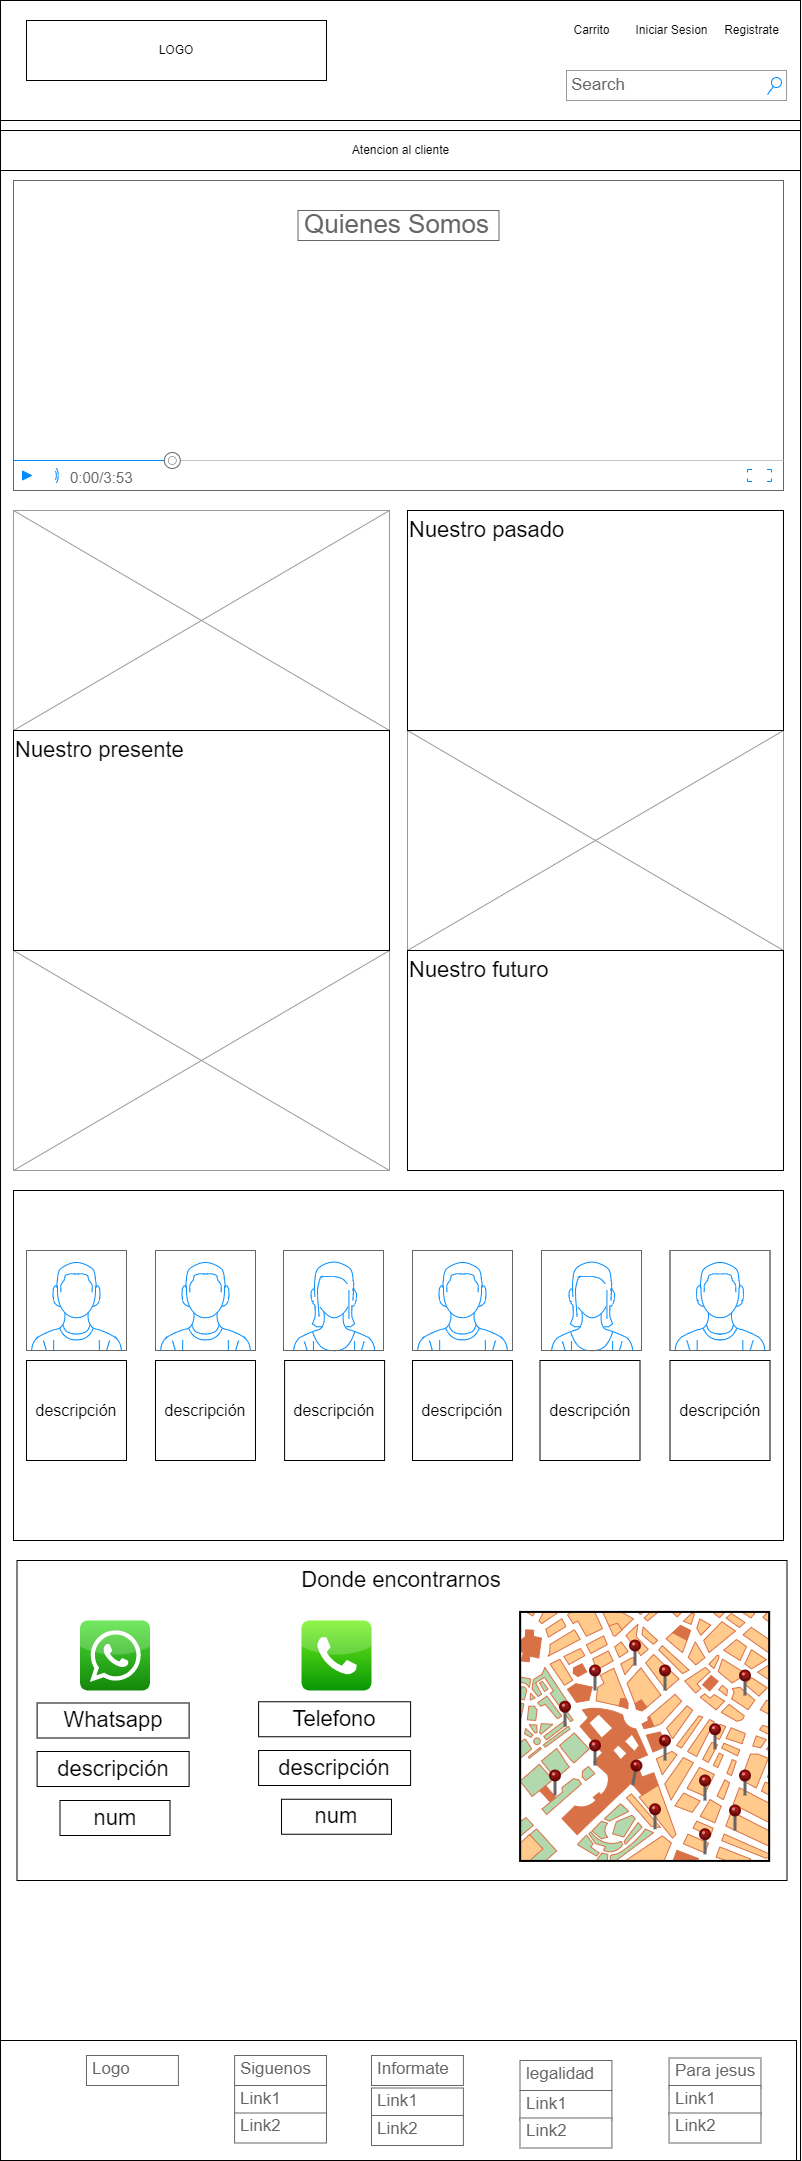

The diagram above was exported from draw.io. Its source (the exported page's mxGraphModel, read from the mxfile embedded in the PNG):
<mxGraphModel dx="2302" dy="1273" grid="1" gridSize="10" guides="1" tooltips="1" connect="1" arrows="1" fold="1" page="1" pageScale="1" pageWidth="827" pageHeight="1169" math="0" shadow="0">
  <root>
    <mxCell id="0" />
    <mxCell id="1" parent="0" />
    <mxCell id="KzdDTfg5UqswM_TbZkBS-1" value="" style="rounded=0;whiteSpace=wrap;html=1;" parent="1" vertex="1">
      <mxGeometry x="14" y="20" width="800" height="2160" as="geometry" />
    </mxCell>
    <mxCell id="rZ8f32-by1jBbS32eU7t-1" value="" style="rounded=0;whiteSpace=wrap;html=1;" parent="1" vertex="1">
      <mxGeometry x="14" y="20" width="800" height="120" as="geometry" />
    </mxCell>
    <mxCell id="rZ8f32-by1jBbS32eU7t-2" value="LOGO" style="rounded=0;whiteSpace=wrap;html=1;" parent="1" vertex="1">
      <mxGeometry x="40" y="40" width="300" height="60" as="geometry" />
    </mxCell>
    <mxCell id="rZ8f32-by1jBbS32eU7t-3" value="Search" style="strokeWidth=1;shadow=0;dashed=0;align=center;html=1;shape=mxgraph.mockup.forms.searchBox;strokeColor=#999999;mainText=;strokeColor2=#008cff;fontColor=#666666;fontSize=17;align=left;spacingLeft=3;rounded=0;labelBackgroundColor=none;comic=1;" parent="1" vertex="1">
      <mxGeometry x="580" y="90" width="220" height="30" as="geometry" />
    </mxCell>
    <mxCell id="rZ8f32-by1jBbS32eU7t-4" value="Iniciar Sesion" style="text;html=1;align=center;verticalAlign=middle;resizable=0;points=[];autosize=1;strokeColor=none;fillColor=none;" parent="1" vertex="1">
      <mxGeometry x="640" y="40" width="90" height="20" as="geometry" />
    </mxCell>
    <mxCell id="rZ8f32-by1jBbS32eU7t-5" value="Registrate" style="text;html=1;align=center;verticalAlign=middle;resizable=0;points=[];autosize=1;strokeColor=none;fillColor=none;" parent="1" vertex="1">
      <mxGeometry x="730" y="40" width="70" height="20" as="geometry" />
    </mxCell>
    <mxCell id="rZ8f32-by1jBbS32eU7t-6" value="Carrito" style="text;html=1;align=center;verticalAlign=middle;resizable=0;points=[];autosize=1;strokeColor=none;fillColor=none;" parent="1" vertex="1">
      <mxGeometry x="580" y="40" width="50" height="20" as="geometry" />
    </mxCell>
    <mxCell id="rZ8f32-by1jBbS32eU7t-7" value="" style="rounded=0;whiteSpace=wrap;html=1;" parent="1" vertex="1">
      <mxGeometry x="14" y="150" width="800" height="40" as="geometry" />
    </mxCell>
    <mxCell id="rZ8f32-by1jBbS32eU7t-11" value="Atencion al cliente" style="text;html=1;align=center;verticalAlign=middle;resizable=0;points=[];autosize=1;strokeColor=none;fillColor=none;" parent="1" vertex="1">
      <mxGeometry x="359" y="160" width="110" height="20" as="geometry" />
    </mxCell>
    <mxCell id="KzdDTfg5UqswM_TbZkBS-9" value="" style="verticalLabelPosition=bottom;shadow=0;dashed=0;align=center;html=1;verticalAlign=top;strokeWidth=1;shape=mxgraph.mockup.containers.videoPlayer;strokeColor=#666666;strokeColor2=#008cff;strokeColor3=#c4c4c4;textColor=#666666;fillColor2=#008cff;barHeight=30;barPos=20;" parent="1" vertex="1">
      <mxGeometry x="27" y="200" width="770" height="310" as="geometry" />
    </mxCell>
    <mxCell id="KzdDTfg5UqswM_TbZkBS-10" value="Quienes Somos" style="strokeWidth=1;shadow=0;dashed=0;align=center;html=1;shape=mxgraph.mockup.text.textBox;fontColor=#666666;align=left;fontSize=26;spacingLeft=4;spacingTop=-3;strokeColor=#666666;mainText=" parent="1" vertex="1">
      <mxGeometry x="311.5" y="230" width="201" height="30" as="geometry" />
    </mxCell>
    <mxCell id="KzdDTfg5UqswM_TbZkBS-11" value="" style="verticalLabelPosition=bottom;shadow=0;dashed=0;align=center;html=1;verticalAlign=top;strokeWidth=1;shape=mxgraph.mockup.graphics.simpleIcon;strokeColor=#999999;fontSize=26;" parent="1" vertex="1">
      <mxGeometry x="27" y="530" width="376" height="220" as="geometry" />
    </mxCell>
    <mxCell id="KzdDTfg5UqswM_TbZkBS-16" value="Nuestro presente" style="rounded=0;whiteSpace=wrap;html=1;fontSize=22;align=left;verticalAlign=top;" parent="1" vertex="1">
      <mxGeometry x="27" y="750" width="376" height="220" as="geometry" />
    </mxCell>
    <mxCell id="KzdDTfg5UqswM_TbZkBS-17" value="" style="verticalLabelPosition=bottom;shadow=0;dashed=0;align=center;html=1;verticalAlign=top;strokeWidth=1;shape=mxgraph.mockup.graphics.simpleIcon;strokeColor=#999999;fontSize=26;" parent="1" vertex="1">
      <mxGeometry x="421" y="750" width="376" height="220" as="geometry" />
    </mxCell>
    <mxCell id="KzdDTfg5UqswM_TbZkBS-18" value="Nuestro futuro" style="rounded=0;whiteSpace=wrap;html=1;fontSize=22;align=left;verticalAlign=top;" parent="1" vertex="1">
      <mxGeometry x="421" y="970" width="376" height="220" as="geometry" />
    </mxCell>
    <mxCell id="KzdDTfg5UqswM_TbZkBS-19" value="" style="verticalLabelPosition=bottom;shadow=0;dashed=0;align=center;html=1;verticalAlign=top;strokeWidth=1;shape=mxgraph.mockup.graphics.simpleIcon;strokeColor=#999999;fontSize=26;" parent="1" vertex="1">
      <mxGeometry x="27" y="970" width="376" height="220" as="geometry" />
    </mxCell>
    <mxCell id="KzdDTfg5UqswM_TbZkBS-20" value="Donde encontrarnos" style="rounded=0;whiteSpace=wrap;html=1;fontSize=22;verticalAlign=top;" parent="1" vertex="1">
      <mxGeometry x="30.5" y="1580" width="770" height="320" as="geometry" />
    </mxCell>
    <mxCell id="KzdDTfg5UqswM_TbZkBS-21" value="" style="verticalLabelPosition=bottom;shadow=0;dashed=0;align=center;html=1;verticalAlign=top;strokeWidth=1;shape=mxgraph.mockup.misc.map;fontSize=22;" parent="1" vertex="1">
      <mxGeometry x="533.5" y="1631.25" width="250" height="250" as="geometry" />
    </mxCell>
    <mxCell id="KzdDTfg5UqswM_TbZkBS-22" value="" style="dashed=0;outlineConnect=0;html=1;align=center;labelPosition=center;verticalLabelPosition=bottom;verticalAlign=top;shape=mxgraph.webicons.phone;fillColor=#76F21E;gradientColor=#079704;fontSize=22;" parent="1" vertex="1">
      <mxGeometry x="315" y="1640" width="70" height="70" as="geometry" />
    </mxCell>
    <mxCell id="KzdDTfg5UqswM_TbZkBS-23" value="" style="dashed=0;outlineConnect=0;html=1;align=center;labelPosition=center;verticalLabelPosition=bottom;verticalAlign=top;shape=mxgraph.webicons.whatsapp;fillColor=#4FE238;gradientColor=#138709;fontSize=22;" parent="1" vertex="1">
      <mxGeometry x="93.5" y="1640" width="70" height="70" as="geometry" />
    </mxCell>
    <mxCell id="KzdDTfg5UqswM_TbZkBS-31" value="Whatsapp" style="rounded=0;whiteSpace=wrap;html=1;fontSize=22;" parent="1" vertex="1">
      <mxGeometry x="50.6" y="1722.5" width="152" height="35" as="geometry" />
    </mxCell>
    <mxCell id="KzdDTfg5UqswM_TbZkBS-33" value="descripción" style="rounded=0;whiteSpace=wrap;html=1;fontSize=22;" parent="1" vertex="1">
      <mxGeometry x="50.599999999999994" y="1771" width="152" height="35" as="geometry" />
    </mxCell>
    <mxCell id="KzdDTfg5UqswM_TbZkBS-34" value="num" style="rounded=0;whiteSpace=wrap;html=1;fontSize=22;" parent="1" vertex="1">
      <mxGeometry x="73.5" y="1820" width="110" height="35" as="geometry" />
    </mxCell>
    <mxCell id="KzdDTfg5UqswM_TbZkBS-38" value="Telefono" style="rounded=0;whiteSpace=wrap;html=1;fontSize=22;" parent="1" vertex="1">
      <mxGeometry x="272.1" y="1721.25" width="152" height="35" as="geometry" />
    </mxCell>
    <mxCell id="KzdDTfg5UqswM_TbZkBS-39" value="descripción" style="rounded=0;whiteSpace=wrap;html=1;fontSize=22;" parent="1" vertex="1">
      <mxGeometry x="272.1" y="1770" width="152" height="35" as="geometry" />
    </mxCell>
    <mxCell id="KzdDTfg5UqswM_TbZkBS-40" value="num" style="rounded=0;whiteSpace=wrap;html=1;fontSize=22;" parent="1" vertex="1">
      <mxGeometry x="295" y="1818.75" width="110" height="35" as="geometry" />
    </mxCell>
    <mxCell id="KzdDTfg5UqswM_TbZkBS-41" value="" style="verticalLabelPosition=top;shadow=0;dashed=0;align=center;html=1;verticalAlign=bottom;strokeWidth=1;shape=mxgraph.mockup.misc.pin;fillColor2=#dd0000;fillColor3=#440000;strokeColor=#660000;fontSize=22;" parent="1" vertex="1">
      <mxGeometry x="603.5" y="1685" width="10" height="25" as="geometry" />
    </mxCell>
    <mxCell id="KzdDTfg5UqswM_TbZkBS-42" value="" style="verticalLabelPosition=top;shadow=0;dashed=0;align=center;html=1;verticalAlign=bottom;strokeWidth=1;shape=mxgraph.mockup.misc.pin;fillColor2=#dd0000;fillColor3=#440000;strokeColor=#660000;fontSize=22;" parent="1" vertex="1">
      <mxGeometry x="573.5" y="1721.25" width="10" height="25" as="geometry" />
    </mxCell>
    <mxCell id="KzdDTfg5UqswM_TbZkBS-43" value="" style="verticalLabelPosition=top;shadow=0;dashed=0;align=center;html=1;verticalAlign=bottom;strokeWidth=1;shape=mxgraph.mockup.misc.pin;fillColor2=#dd0000;fillColor3=#440000;strokeColor=#660000;fontSize=22;" parent="1" vertex="1">
      <mxGeometry x="563.5" y="1790" width="10" height="25" as="geometry" />
    </mxCell>
    <mxCell id="KzdDTfg5UqswM_TbZkBS-44" value="" style="verticalLabelPosition=top;shadow=0;dashed=0;align=center;html=1;verticalAlign=bottom;strokeWidth=1;shape=mxgraph.mockup.misc.pin;fillColor2=#dd0000;fillColor3=#440000;strokeColor=#660000;fontSize=22;" parent="1" vertex="1">
      <mxGeometry x="673.5" y="1685" width="10" height="25" as="geometry" />
    </mxCell>
    <mxCell id="KzdDTfg5UqswM_TbZkBS-45" value="" style="verticalLabelPosition=top;shadow=0;dashed=0;align=center;html=1;verticalAlign=bottom;strokeWidth=1;shape=mxgraph.mockup.misc.pin;fillColor2=#dd0000;fillColor3=#440000;strokeColor=#660000;fontSize=22;rotation=11;" parent="1" vertex="1">
      <mxGeometry x="643.5" y="1780" width="10" height="25" as="geometry" />
    </mxCell>
    <mxCell id="KzdDTfg5UqswM_TbZkBS-46" value="" style="verticalLabelPosition=top;shadow=0;dashed=0;align=center;html=1;verticalAlign=bottom;strokeWidth=1;shape=mxgraph.mockup.misc.pin;fillColor2=#dd0000;fillColor3=#440000;strokeColor=#660000;fontSize=22;" parent="1" vertex="1">
      <mxGeometry x="643.5" y="1660" width="10" height="25" as="geometry" />
    </mxCell>
    <mxCell id="KzdDTfg5UqswM_TbZkBS-47" value="" style="verticalLabelPosition=top;shadow=0;dashed=0;align=center;html=1;verticalAlign=bottom;strokeWidth=1;shape=mxgraph.mockup.misc.pin;fillColor2=#dd0000;fillColor3=#440000;strokeColor=#660000;fontSize=22;" parent="1" vertex="1">
      <mxGeometry x="603.5" y="1760" width="10" height="25" as="geometry" />
    </mxCell>
    <mxCell id="KzdDTfg5UqswM_TbZkBS-48" value="" style="verticalLabelPosition=top;shadow=0;dashed=0;align=center;html=1;verticalAlign=bottom;strokeWidth=1;shape=mxgraph.mockup.misc.pin;fillColor2=#dd0000;fillColor3=#440000;strokeColor=#660000;fontSize=22;" parent="1" vertex="1">
      <mxGeometry x="673.5" y="1755" width="10" height="25" as="geometry" />
    </mxCell>
    <mxCell id="KzdDTfg5UqswM_TbZkBS-49" value="" style="verticalLabelPosition=top;shadow=0;dashed=0;align=center;html=1;verticalAlign=bottom;strokeWidth=1;shape=mxgraph.mockup.misc.pin;fillColor2=#dd0000;fillColor3=#440000;strokeColor=#660000;fontSize=22;" parent="1" vertex="1">
      <mxGeometry x="723.5" y="1743.75" width="10" height="25" as="geometry" />
    </mxCell>
    <mxCell id="KzdDTfg5UqswM_TbZkBS-50" value="" style="verticalLabelPosition=top;shadow=0;dashed=0;align=center;html=1;verticalAlign=bottom;strokeWidth=1;shape=mxgraph.mockup.misc.pin;fillColor2=#dd0000;fillColor3=#440000;strokeColor=#660000;fontSize=22;" parent="1" vertex="1">
      <mxGeometry x="663.5" y="1823.75" width="10" height="25" as="geometry" />
    </mxCell>
    <mxCell id="KzdDTfg5UqswM_TbZkBS-51" value="" style="verticalLabelPosition=top;shadow=0;dashed=0;align=center;html=1;verticalAlign=bottom;strokeWidth=1;shape=mxgraph.mockup.misc.pin;fillColor2=#dd0000;fillColor3=#440000;strokeColor=#660000;fontSize=22;" parent="1" vertex="1">
      <mxGeometry x="753.5" y="1690" width="10" height="25" as="geometry" />
    </mxCell>
    <mxCell id="KzdDTfg5UqswM_TbZkBS-52" value="" style="verticalLabelPosition=top;shadow=0;dashed=0;align=center;html=1;verticalAlign=bottom;strokeWidth=1;shape=mxgraph.mockup.misc.pin;fillColor2=#dd0000;fillColor3=#440000;strokeColor=#660000;fontSize=22;" parent="1" vertex="1">
      <mxGeometry x="713.5" y="1795" width="10" height="25" as="geometry" />
    </mxCell>
    <mxCell id="KzdDTfg5UqswM_TbZkBS-53" value="" style="verticalLabelPosition=top;shadow=0;dashed=0;align=center;html=1;verticalAlign=bottom;strokeWidth=1;shape=mxgraph.mockup.misc.pin;fillColor2=#dd0000;fillColor3=#440000;strokeColor=#660000;fontSize=22;" parent="1" vertex="1">
      <mxGeometry x="753.5" y="1790" width="10" height="25" as="geometry" />
    </mxCell>
    <mxCell id="KzdDTfg5UqswM_TbZkBS-54" value="" style="verticalLabelPosition=top;shadow=0;dashed=0;align=center;html=1;verticalAlign=bottom;strokeWidth=1;shape=mxgraph.mockup.misc.pin;fillColor2=#dd0000;fillColor3=#440000;strokeColor=#660000;fontSize=22;" parent="1" vertex="1">
      <mxGeometry x="713.5" y="1848.75" width="10" height="25" as="geometry" />
    </mxCell>
    <mxCell id="KzdDTfg5UqswM_TbZkBS-55" value="" style="verticalLabelPosition=top;shadow=0;dashed=0;align=center;html=1;verticalAlign=bottom;strokeWidth=1;shape=mxgraph.mockup.misc.pin;fillColor2=#dd0000;fillColor3=#440000;strokeColor=#660000;fontSize=22;" parent="1" vertex="1">
      <mxGeometry x="743.5" y="1825" width="10" height="25" as="geometry" />
    </mxCell>
    <mxCell id="KzdDTfg5UqswM_TbZkBS-57" value="" style="rounded=0;whiteSpace=wrap;html=1;fontSize=22;" parent="1" vertex="1">
      <mxGeometry x="27" y="1210" width="770" height="350" as="geometry" />
    </mxCell>
    <mxCell id="KzdDTfg5UqswM_TbZkBS-58" value="" style="verticalLabelPosition=bottom;shadow=0;dashed=0;align=center;html=1;verticalAlign=top;strokeWidth=1;shape=mxgraph.mockup.containers.userMale;strokeColor=#666666;strokeColor2=#008cff;fontSize=22;" parent="1" vertex="1">
      <mxGeometry x="40" y="1270" width="100" height="100" as="geometry" />
    </mxCell>
    <mxCell id="KzdDTfg5UqswM_TbZkBS-59" value="" style="verticalLabelPosition=bottom;shadow=0;dashed=0;align=center;html=1;verticalAlign=top;strokeWidth=1;shape=mxgraph.mockup.containers.userMale;strokeColor=#666666;strokeColor2=#008cff;fontSize=22;" parent="1" vertex="1">
      <mxGeometry x="169" y="1270" width="100" height="100" as="geometry" />
    </mxCell>
    <mxCell id="KzdDTfg5UqswM_TbZkBS-60" value="" style="verticalLabelPosition=bottom;shadow=0;dashed=0;align=center;html=1;verticalAlign=top;strokeWidth=1;shape=mxgraph.mockup.containers.userFemale;strokeColor=#666666;strokeColor2=#008cff;fontSize=22;" parent="1" vertex="1">
      <mxGeometry x="297" y="1270" width="100" height="100" as="geometry" />
    </mxCell>
    <mxCell id="KzdDTfg5UqswM_TbZkBS-61" value="" style="verticalLabelPosition=bottom;shadow=0;dashed=0;align=center;html=1;verticalAlign=top;strokeWidth=1;shape=mxgraph.mockup.containers.userMale;strokeColor=#666666;strokeColor2=#008cff;fontSize=22;" parent="1" vertex="1">
      <mxGeometry x="426" y="1270" width="100" height="100" as="geometry" />
    </mxCell>
    <mxCell id="KzdDTfg5UqswM_TbZkBS-62" value="" style="verticalLabelPosition=bottom;shadow=0;dashed=0;align=center;html=1;verticalAlign=top;strokeWidth=1;shape=mxgraph.mockup.containers.userFemale;strokeColor=#666666;strokeColor2=#008cff;fontSize=22;" parent="1" vertex="1">
      <mxGeometry x="555" y="1270" width="100" height="100" as="geometry" />
    </mxCell>
    <mxCell id="KzdDTfg5UqswM_TbZkBS-63" value="" style="verticalLabelPosition=bottom;shadow=0;dashed=0;align=center;html=1;verticalAlign=top;strokeWidth=1;shape=mxgraph.mockup.containers.userMale;strokeColor=#666666;strokeColor2=#008cff;fontSize=22;" parent="1" vertex="1">
      <mxGeometry x="683.5" y="1270" width="100" height="100" as="geometry" />
    </mxCell>
    <mxCell id="KzdDTfg5UqswM_TbZkBS-64" value="Nuestro pasado" style="rounded=0;whiteSpace=wrap;html=1;fontSize=22;align=left;verticalAlign=top;" parent="1" vertex="1">
      <mxGeometry x="421" y="530" width="376" height="220" as="geometry" />
    </mxCell>
    <mxCell id="KzdDTfg5UqswM_TbZkBS-65" value="Nuestro presente" style="rounded=0;whiteSpace=wrap;html=1;fontSize=22;align=left;verticalAlign=top;" parent="1" vertex="1">
      <mxGeometry x="27" y="750" width="376" height="220" as="geometry" />
    </mxCell>
    <mxCell id="KzdDTfg5UqswM_TbZkBS-66" value="&lt;span style=&quot;font-size: 16px;&quot;&gt;descripción&lt;/span&gt;" style="whiteSpace=wrap;html=1;aspect=fixed;fontSize=16;" parent="1" vertex="1">
      <mxGeometry x="40" y="1380" width="100" height="100" as="geometry" />
    </mxCell>
    <mxCell id="KzdDTfg5UqswM_TbZkBS-73" value="&lt;span style=&quot;font-size: 16px;&quot;&gt;descripción&lt;/span&gt;" style="whiteSpace=wrap;html=1;aspect=fixed;fontSize=16;" parent="1" vertex="1">
      <mxGeometry x="169" y="1380" width="100" height="100" as="geometry" />
    </mxCell>
    <mxCell id="KzdDTfg5UqswM_TbZkBS-74" value="&lt;span style=&quot;font-size: 16px;&quot;&gt;descripción&lt;/span&gt;" style="whiteSpace=wrap;html=1;aspect=fixed;fontSize=16;" parent="1" vertex="1">
      <mxGeometry x="298.1" y="1380" width="100" height="100" as="geometry" />
    </mxCell>
    <mxCell id="KzdDTfg5UqswM_TbZkBS-75" value="&lt;span style=&quot;font-size: 16px;&quot;&gt;descripción&lt;/span&gt;" style="whiteSpace=wrap;html=1;aspect=fixed;fontSize=16;" parent="1" vertex="1">
      <mxGeometry x="426" y="1380" width="100" height="100" as="geometry" />
    </mxCell>
    <mxCell id="KzdDTfg5UqswM_TbZkBS-76" value="&lt;span style=&quot;font-size: 16px;&quot;&gt;descripción&lt;/span&gt;" style="whiteSpace=wrap;html=1;aspect=fixed;fontSize=16;" parent="1" vertex="1">
      <mxGeometry x="553.5" y="1380" width="100" height="100" as="geometry" />
    </mxCell>
    <mxCell id="KzdDTfg5UqswM_TbZkBS-77" value="&lt;span style=&quot;font-size: 16px;&quot;&gt;descripción&lt;/span&gt;" style="whiteSpace=wrap;html=1;aspect=fixed;fontSize=16;" parent="1" vertex="1">
      <mxGeometry x="683.5" y="1380" width="100" height="100" as="geometry" />
    </mxCell>
    <mxCell id="5Lh_OlFJQ1UkZ7mzZrHr-3" value="" style="rounded=0;whiteSpace=wrap;html=1;" vertex="1" parent="1">
      <mxGeometry x="350" y="2060" width="120" height="60" as="geometry" />
    </mxCell>
    <mxCell id="5Lh_OlFJQ1UkZ7mzZrHr-4" value="" style="rounded=0;whiteSpace=wrap;html=1;" vertex="1" parent="1">
      <mxGeometry x="14" y="2060" width="796" height="120" as="geometry" />
    </mxCell>
    <mxCell id="5Lh_OlFJQ1UkZ7mzZrHr-5" value="Siguenos" style="strokeWidth=1;shadow=0;dashed=0;align=center;html=1;shape=mxgraph.mockup.text.textBox;fontColor=#666666;align=left;fontSize=17;spacingLeft=4;spacingTop=-3;strokeColor=#666666;mainText=" vertex="1" parent="1">
      <mxGeometry x="248.1" y="2075" width="91.9" height="30" as="geometry" />
    </mxCell>
    <mxCell id="5Lh_OlFJQ1UkZ7mzZrHr-6" value="Link1" style="strokeWidth=1;shadow=0;dashed=0;align=center;html=1;shape=mxgraph.mockup.text.textBox;fontColor=#666666;align=left;fontSize=17;spacingLeft=4;spacingTop=-3;strokeColor=#666666;mainText=" vertex="1" parent="1">
      <mxGeometry x="248.10000000000002" y="2105" width="91.9" height="30" as="geometry" />
    </mxCell>
    <mxCell id="5Lh_OlFJQ1UkZ7mzZrHr-7" value="Link2" style="strokeWidth=1;shadow=0;dashed=0;align=center;html=1;shape=mxgraph.mockup.text.textBox;fontColor=#666666;align=left;fontSize=17;spacingLeft=4;spacingTop=-3;strokeColor=#666666;mainText=" vertex="1" parent="1">
      <mxGeometry x="248.10000000000002" y="2132.5" width="91.9" height="30" as="geometry" />
    </mxCell>
    <mxCell id="5Lh_OlFJQ1UkZ7mzZrHr-9" value="Informate" style="strokeWidth=1;shadow=0;dashed=0;align=center;html=1;shape=mxgraph.mockup.text.textBox;fontColor=#666666;align=left;fontSize=17;spacingLeft=4;spacingTop=-3;strokeColor=#666666;mainText=" vertex="1" parent="1">
      <mxGeometry x="385" y="2075" width="91.9" height="30" as="geometry" />
    </mxCell>
    <mxCell id="5Lh_OlFJQ1UkZ7mzZrHr-11" value="legalidad" style="strokeWidth=1;shadow=0;dashed=0;align=center;html=1;shape=mxgraph.mockup.text.textBox;fontColor=#666666;align=left;fontSize=17;spacingLeft=4;spacingTop=-3;strokeColor=#666666;mainText=" vertex="1" parent="1">
      <mxGeometry x="533.5" y="2080" width="91.9" height="30" as="geometry" />
    </mxCell>
    <mxCell id="5Lh_OlFJQ1UkZ7mzZrHr-12" value="Logo" style="strokeWidth=1;shadow=0;dashed=0;align=center;html=1;shape=mxgraph.mockup.text.textBox;fontColor=#666666;align=left;fontSize=17;spacingLeft=4;spacingTop=-3;strokeColor=#666666;mainText=" vertex="1" parent="1">
      <mxGeometry x="100.00000000000001" y="2075" width="91.9" height="30" as="geometry" />
    </mxCell>
    <mxCell id="5Lh_OlFJQ1UkZ7mzZrHr-18" value="Para jesus" style="strokeWidth=1;shadow=0;dashed=0;align=center;html=1;shape=mxgraph.mockup.text.textBox;fontColor=#666666;align=left;fontSize=17;spacingLeft=4;spacingTop=-3;strokeColor=#666666;mainText=" vertex="1" parent="1">
      <mxGeometry x="682.55" y="2077.5" width="91.9" height="30" as="geometry" />
    </mxCell>
    <mxCell id="5Lh_OlFJQ1UkZ7mzZrHr-21" value="Link1" style="strokeWidth=1;shadow=0;dashed=0;align=center;html=1;shape=mxgraph.mockup.text.textBox;fontColor=#666666;align=left;fontSize=17;spacingLeft=4;spacingTop=-3;strokeColor=#666666;mainText=" vertex="1" parent="1">
      <mxGeometry x="385" y="2107.5" width="91.9" height="30" as="geometry" />
    </mxCell>
    <mxCell id="5Lh_OlFJQ1UkZ7mzZrHr-22" value="Link2" style="strokeWidth=1;shadow=0;dashed=0;align=center;html=1;shape=mxgraph.mockup.text.textBox;fontColor=#666666;align=left;fontSize=17;spacingLeft=4;spacingTop=-3;strokeColor=#666666;mainText=" vertex="1" parent="1">
      <mxGeometry x="385" y="2135" width="91.9" height="30" as="geometry" />
    </mxCell>
    <mxCell id="5Lh_OlFJQ1UkZ7mzZrHr-23" value="Link1" style="strokeWidth=1;shadow=0;dashed=0;align=center;html=1;shape=mxgraph.mockup.text.textBox;fontColor=#666666;align=left;fontSize=17;spacingLeft=4;spacingTop=-3;strokeColor=#666666;mainText=" vertex="1" parent="1">
      <mxGeometry x="533.5" y="2110" width="91.9" height="30" as="geometry" />
    </mxCell>
    <mxCell id="5Lh_OlFJQ1UkZ7mzZrHr-24" value="Link2" style="strokeWidth=1;shadow=0;dashed=0;align=center;html=1;shape=mxgraph.mockup.text.textBox;fontColor=#666666;align=left;fontSize=17;spacingLeft=4;spacingTop=-3;strokeColor=#666666;mainText=" vertex="1" parent="1">
      <mxGeometry x="533.5" y="2137.5" width="91.9" height="30" as="geometry" />
    </mxCell>
    <mxCell id="5Lh_OlFJQ1UkZ7mzZrHr-25" value="Link1" style="strokeWidth=1;shadow=0;dashed=0;align=center;html=1;shape=mxgraph.mockup.text.textBox;fontColor=#666666;align=left;fontSize=17;spacingLeft=4;spacingTop=-3;strokeColor=#666666;mainText=" vertex="1" parent="1">
      <mxGeometry x="682.55" y="2105" width="91.9" height="30" as="geometry" />
    </mxCell>
    <mxCell id="5Lh_OlFJQ1UkZ7mzZrHr-26" value="Link2" style="strokeWidth=1;shadow=0;dashed=0;align=center;html=1;shape=mxgraph.mockup.text.textBox;fontColor=#666666;align=left;fontSize=17;spacingLeft=4;spacingTop=-3;strokeColor=#666666;mainText=" vertex="1" parent="1">
      <mxGeometry x="682.55" y="2132.5" width="91.9" height="30" as="geometry" />
    </mxCell>
  </root>
</mxGraphModel>